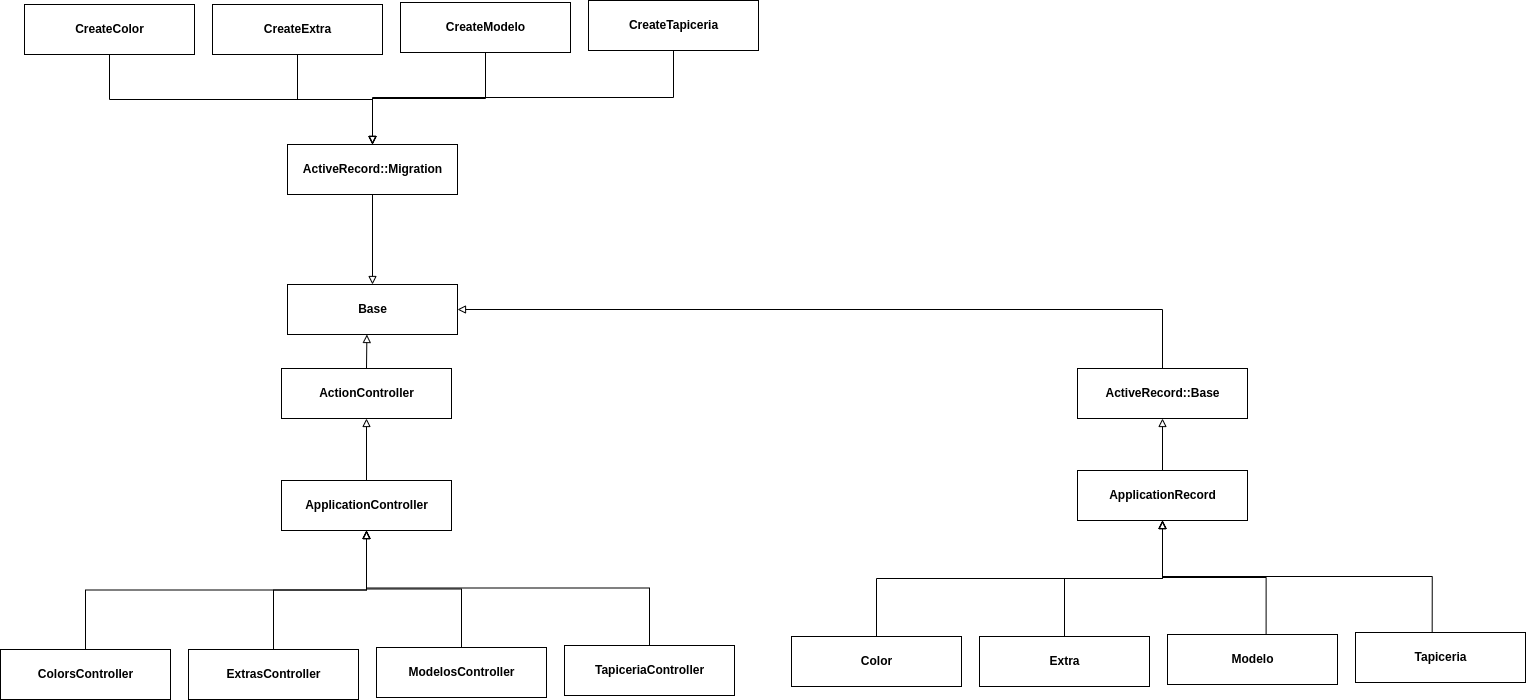

The diagram above was exported from draw.io. Its source (the exported page's mxGraphModel, read from the mxfile embedded in the PNG):
<mxGraphModel dx="1775" dy="2060" grid="0" gridSize="10" guides="1" tooltips="1" connect="1" arrows="1" fold="1" page="1" pageScale="1" pageWidth="850" pageHeight="1100" math="0" shadow="0">
  <root>
    <mxCell id="0" />
    <mxCell id="1" parent="0" />
    <mxCell id="icVD0IeMF_JR-ya7eEL9-14" style="edgeStyle=orthogonalEdgeStyle;rounded=0;orthogonalLoop=1;jettySize=auto;html=1;endArrow=block;endFill=0;" edge="1" parent="1" source="icVD0IeMF_JR-ya7eEL9-1" target="icVD0IeMF_JR-ya7eEL9-13">
      <mxGeometry relative="1" as="geometry" />
    </mxCell>
    <mxCell id="icVD0IeMF_JR-ya7eEL9-1" value="&lt;b&gt;ApplicationController&lt;/b&gt;" style="html=1;" vertex="1" parent="1">
      <mxGeometry x="340" y="121" width="170" height="50" as="geometry" />
    </mxCell>
    <mxCell id="icVD0IeMF_JR-ya7eEL9-8" style="edgeStyle=orthogonalEdgeStyle;rounded=0;orthogonalLoop=1;jettySize=auto;html=1;exitX=0.5;exitY=0;exitDx=0;exitDy=0;endArrow=block;endFill=0;" edge="1" parent="1" source="icVD0IeMF_JR-ya7eEL9-3" target="icVD0IeMF_JR-ya7eEL9-1">
      <mxGeometry relative="1" as="geometry" />
    </mxCell>
    <mxCell id="icVD0IeMF_JR-ya7eEL9-3" value="&lt;b&gt;ColorsController&lt;/b&gt;" style="html=1;" vertex="1" parent="1">
      <mxGeometry x="59" y="290" width="170" height="50" as="geometry" />
    </mxCell>
    <mxCell id="icVD0IeMF_JR-ya7eEL9-9" style="edgeStyle=orthogonalEdgeStyle;rounded=0;orthogonalLoop=1;jettySize=auto;html=1;exitX=0.5;exitY=0;exitDx=0;exitDy=0;endArrow=block;endFill=0;entryX=0.5;entryY=1;entryDx=0;entryDy=0;" edge="1" parent="1" source="icVD0IeMF_JR-ya7eEL9-5" target="icVD0IeMF_JR-ya7eEL9-1">
      <mxGeometry relative="1" as="geometry">
        <mxPoint x="426" y="171" as="targetPoint" />
      </mxGeometry>
    </mxCell>
    <mxCell id="icVD0IeMF_JR-ya7eEL9-5" value="&lt;b&gt;ExtrasController&lt;/b&gt;" style="html=1;" vertex="1" parent="1">
      <mxGeometry x="247" y="290" width="170" height="50" as="geometry" />
    </mxCell>
    <mxCell id="icVD0IeMF_JR-ya7eEL9-10" style="edgeStyle=orthogonalEdgeStyle;rounded=0;orthogonalLoop=1;jettySize=auto;html=1;entryX=0.5;entryY=1;entryDx=0;entryDy=0;endArrow=block;endFill=0;" edge="1" parent="1" source="icVD0IeMF_JR-ya7eEL9-6" target="icVD0IeMF_JR-ya7eEL9-1">
      <mxGeometry relative="1" as="geometry" />
    </mxCell>
    <mxCell id="icVD0IeMF_JR-ya7eEL9-6" value="&lt;b&gt;ModelosController&lt;/b&gt;" style="html=1;" vertex="1" parent="1">
      <mxGeometry x="435" y="288" width="170" height="50" as="geometry" />
    </mxCell>
    <mxCell id="icVD0IeMF_JR-ya7eEL9-12" style="edgeStyle=orthogonalEdgeStyle;rounded=0;orthogonalLoop=1;jettySize=auto;html=1;exitX=0.5;exitY=0;exitDx=0;exitDy=0;entryX=0.5;entryY=1;entryDx=0;entryDy=0;endArrow=block;endFill=0;" edge="1" parent="1" source="icVD0IeMF_JR-ya7eEL9-7" target="icVD0IeMF_JR-ya7eEL9-1">
      <mxGeometry relative="1" as="geometry" />
    </mxCell>
    <mxCell id="icVD0IeMF_JR-ya7eEL9-7" value="&lt;b&gt;TapiceriaController&lt;/b&gt;" style="html=1;" vertex="1" parent="1">
      <mxGeometry x="623" y="286" width="170" height="50" as="geometry" />
    </mxCell>
    <mxCell id="icVD0IeMF_JR-ya7eEL9-16" style="edgeStyle=orthogonalEdgeStyle;rounded=0;orthogonalLoop=1;jettySize=auto;html=1;exitX=0.5;exitY=0;exitDx=0;exitDy=0;entryX=0.467;entryY=1;entryDx=0;entryDy=0;entryPerimeter=0;endArrow=block;endFill=0;" edge="1" parent="1" source="icVD0IeMF_JR-ya7eEL9-13" target="icVD0IeMF_JR-ya7eEL9-15">
      <mxGeometry relative="1" as="geometry" />
    </mxCell>
    <mxCell id="icVD0IeMF_JR-ya7eEL9-13" value="&lt;b&gt;ActionController&lt;br&gt;&lt;/b&gt;" style="html=1;" vertex="1" parent="1">
      <mxGeometry x="340" y="9" width="170" height="50" as="geometry" />
    </mxCell>
    <mxCell id="icVD0IeMF_JR-ya7eEL9-15" value="&lt;b&gt;Base&lt;br&gt;&lt;/b&gt;" style="html=1;" vertex="1" parent="1">
      <mxGeometry x="346" y="-75" width="170" height="50" as="geometry" />
    </mxCell>
    <mxCell id="icVD0IeMF_JR-ya7eEL9-19" style="edgeStyle=orthogonalEdgeStyle;rounded=0;orthogonalLoop=1;jettySize=auto;html=1;exitX=0.5;exitY=0;exitDx=0;exitDy=0;entryX=0.5;entryY=1;entryDx=0;entryDy=0;endArrow=block;endFill=0;" edge="1" parent="1" source="icVD0IeMF_JR-ya7eEL9-17" target="icVD0IeMF_JR-ya7eEL9-18">
      <mxGeometry relative="1" as="geometry" />
    </mxCell>
    <mxCell id="icVD0IeMF_JR-ya7eEL9-17" value="&lt;b&gt;ApplicationRecord&lt;br&gt;&lt;/b&gt;" style="html=1;" vertex="1" parent="1">
      <mxGeometry x="1136" y="111" width="170" height="50" as="geometry" />
    </mxCell>
    <mxCell id="icVD0IeMF_JR-ya7eEL9-20" style="edgeStyle=orthogonalEdgeStyle;rounded=0;orthogonalLoop=1;jettySize=auto;html=1;exitX=0.5;exitY=0;exitDx=0;exitDy=0;entryX=1;entryY=0.5;entryDx=0;entryDy=0;endArrow=block;endFill=0;" edge="1" parent="1" source="icVD0IeMF_JR-ya7eEL9-18" target="icVD0IeMF_JR-ya7eEL9-15">
      <mxGeometry relative="1" as="geometry" />
    </mxCell>
    <mxCell id="icVD0IeMF_JR-ya7eEL9-18" value="&lt;b&gt;ActiveRecord::Base&lt;br&gt;&lt;/b&gt;" style="html=1;" vertex="1" parent="1">
      <mxGeometry x="1136" y="9" width="170" height="50" as="geometry" />
    </mxCell>
    <mxCell id="icVD0IeMF_JR-ya7eEL9-27" style="edgeStyle=orthogonalEdgeStyle;rounded=0;orthogonalLoop=1;jettySize=auto;html=1;endArrow=block;endFill=0;exitX=0.5;exitY=0;exitDx=0;exitDy=0;" edge="1" parent="1" source="icVD0IeMF_JR-ya7eEL9-21" target="icVD0IeMF_JR-ya7eEL9-17">
      <mxGeometry relative="1" as="geometry" />
    </mxCell>
    <mxCell id="icVD0IeMF_JR-ya7eEL9-21" value="&lt;b&gt;Color&lt;br&gt;&lt;/b&gt;" style="html=1;" vertex="1" parent="1">
      <mxGeometry x="850" y="277" width="170" height="50" as="geometry" />
    </mxCell>
    <mxCell id="icVD0IeMF_JR-ya7eEL9-28" style="edgeStyle=orthogonalEdgeStyle;rounded=0;orthogonalLoop=1;jettySize=auto;html=1;endArrow=block;endFill=0;exitX=0.5;exitY=0;exitDx=0;exitDy=0;entryX=0.5;entryY=1;entryDx=0;entryDy=0;" edge="1" parent="1" source="icVD0IeMF_JR-ya7eEL9-22" target="icVD0IeMF_JR-ya7eEL9-17">
      <mxGeometry relative="1" as="geometry">
        <mxPoint x="1187" y="176" as="targetPoint" />
      </mxGeometry>
    </mxCell>
    <mxCell id="icVD0IeMF_JR-ya7eEL9-22" value="&lt;b&gt;Extra&lt;/b&gt;" style="html=1;" vertex="1" parent="1">
      <mxGeometry x="1038" y="277" width="170" height="50" as="geometry" />
    </mxCell>
    <mxCell id="icVD0IeMF_JR-ya7eEL9-29" style="edgeStyle=orthogonalEdgeStyle;rounded=0;orthogonalLoop=1;jettySize=auto;html=1;endArrow=block;endFill=0;exitX=0.58;exitY=-0.004;exitDx=0;exitDy=0;exitPerimeter=0;entryX=0.5;entryY=1;entryDx=0;entryDy=0;" edge="1" parent="1" source="icVD0IeMF_JR-ya7eEL9-23" target="icVD0IeMF_JR-ya7eEL9-17">
      <mxGeometry relative="1" as="geometry">
        <mxPoint x="1168" y="175" as="targetPoint" />
      </mxGeometry>
    </mxCell>
    <mxCell id="icVD0IeMF_JR-ya7eEL9-23" value="&lt;b&gt;Modelo&lt;br&gt;&lt;/b&gt;" style="html=1;" vertex="1" parent="1">
      <mxGeometry x="1226" y="275" width="170" height="50" as="geometry" />
    </mxCell>
    <mxCell id="icVD0IeMF_JR-ya7eEL9-31" style="edgeStyle=orthogonalEdgeStyle;rounded=0;orthogonalLoop=1;jettySize=auto;html=1;endArrow=block;endFill=0;exitX=0.451;exitY=0.003;exitDx=0;exitDy=0;exitPerimeter=0;" edge="1" parent="1" source="icVD0IeMF_JR-ya7eEL9-24">
      <mxGeometry relative="1" as="geometry">
        <mxPoint x="1221" y="161" as="targetPoint" />
      </mxGeometry>
    </mxCell>
    <mxCell id="icVD0IeMF_JR-ya7eEL9-24" value="&lt;b&gt;Tapiceria&lt;/b&gt;" style="html=1;" vertex="1" parent="1">
      <mxGeometry x="1414" y="273" width="170" height="50" as="geometry" />
    </mxCell>
    <mxCell id="icVD0IeMF_JR-ya7eEL9-44" style="edgeStyle=orthogonalEdgeStyle;rounded=0;orthogonalLoop=1;jettySize=auto;html=1;exitX=0.5;exitY=1;exitDx=0;exitDy=0;entryX=0.5;entryY=0;entryDx=0;entryDy=0;endArrow=block;endFill=0;" edge="1" parent="1" source="icVD0IeMF_JR-ya7eEL9-34" target="icVD0IeMF_JR-ya7eEL9-15">
      <mxGeometry relative="1" as="geometry" />
    </mxCell>
    <mxCell id="icVD0IeMF_JR-ya7eEL9-34" value="&lt;b&gt;ActiveRecord::Migration&lt;br&gt;&lt;/b&gt;" style="html=1;" vertex="1" parent="1">
      <mxGeometry x="346" y="-215" width="170" height="50" as="geometry" />
    </mxCell>
    <mxCell id="icVD0IeMF_JR-ya7eEL9-48" style="edgeStyle=orthogonalEdgeStyle;rounded=0;orthogonalLoop=1;jettySize=auto;html=1;endArrow=block;endFill=0;exitX=0.5;exitY=1;exitDx=0;exitDy=0;entryX=0.5;entryY=0;entryDx=0;entryDy=0;" edge="1" parent="1" source="icVD0IeMF_JR-ya7eEL9-36" target="icVD0IeMF_JR-ya7eEL9-34">
      <mxGeometry relative="1" as="geometry">
        <mxPoint x="429" y="-326" as="targetPoint" />
      </mxGeometry>
    </mxCell>
    <mxCell id="icVD0IeMF_JR-ya7eEL9-36" value="&lt;b&gt;CreateColor&lt;br&gt;&lt;/b&gt;" style="html=1;" vertex="1" parent="1">
      <mxGeometry x="83" y="-355" width="170" height="50" as="geometry" />
    </mxCell>
    <mxCell id="icVD0IeMF_JR-ya7eEL9-47" style="edgeStyle=orthogonalEdgeStyle;rounded=0;orthogonalLoop=1;jettySize=auto;html=1;endArrow=block;endFill=0;exitX=0.5;exitY=1;exitDx=0;exitDy=0;entryX=0.5;entryY=0;entryDx=0;entryDy=0;" edge="1" parent="1" source="icVD0IeMF_JR-ya7eEL9-38" target="icVD0IeMF_JR-ya7eEL9-34">
      <mxGeometry relative="1" as="geometry">
        <mxPoint x="449" y="-335" as="targetPoint" />
      </mxGeometry>
    </mxCell>
    <mxCell id="icVD0IeMF_JR-ya7eEL9-38" value="&lt;b&gt;CreateExtra&lt;/b&gt;" style="html=1;" vertex="1" parent="1">
      <mxGeometry x="271" y="-355" width="170" height="50" as="geometry" />
    </mxCell>
    <mxCell id="icVD0IeMF_JR-ya7eEL9-46" style="edgeStyle=orthogonalEdgeStyle;rounded=0;orthogonalLoop=1;jettySize=auto;html=1;exitX=0.5;exitY=1;exitDx=0;exitDy=0;endArrow=block;endFill=0;entryX=0.5;entryY=0;entryDx=0;entryDy=0;" edge="1" parent="1" source="icVD0IeMF_JR-ya7eEL9-40" target="icVD0IeMF_JR-ya7eEL9-34">
      <mxGeometry relative="1" as="geometry">
        <mxPoint x="416" y="-331" as="targetPoint" />
      </mxGeometry>
    </mxCell>
    <mxCell id="icVD0IeMF_JR-ya7eEL9-40" value="&lt;b&gt;CreateModelo&lt;br&gt;&lt;/b&gt;" style="html=1;" vertex="1" parent="1">
      <mxGeometry x="459" y="-357" width="170" height="50" as="geometry" />
    </mxCell>
    <mxCell id="icVD0IeMF_JR-ya7eEL9-45" style="edgeStyle=orthogonalEdgeStyle;rounded=0;orthogonalLoop=1;jettySize=auto;html=1;exitX=0.5;exitY=1;exitDx=0;exitDy=0;endArrow=block;endFill=0;entryX=0.5;entryY=0;entryDx=0;entryDy=0;" edge="1" parent="1" source="icVD0IeMF_JR-ya7eEL9-42" target="icVD0IeMF_JR-ya7eEL9-34">
      <mxGeometry relative="1" as="geometry">
        <mxPoint x="470" y="-332" as="targetPoint" />
      </mxGeometry>
    </mxCell>
    <mxCell id="icVD0IeMF_JR-ya7eEL9-42" value="&lt;b&gt;CreateTapiceria&lt;/b&gt;" style="html=1;" vertex="1" parent="1">
      <mxGeometry x="647" y="-359" width="170" height="50" as="geometry" />
    </mxCell>
  </root>
</mxGraphModel>